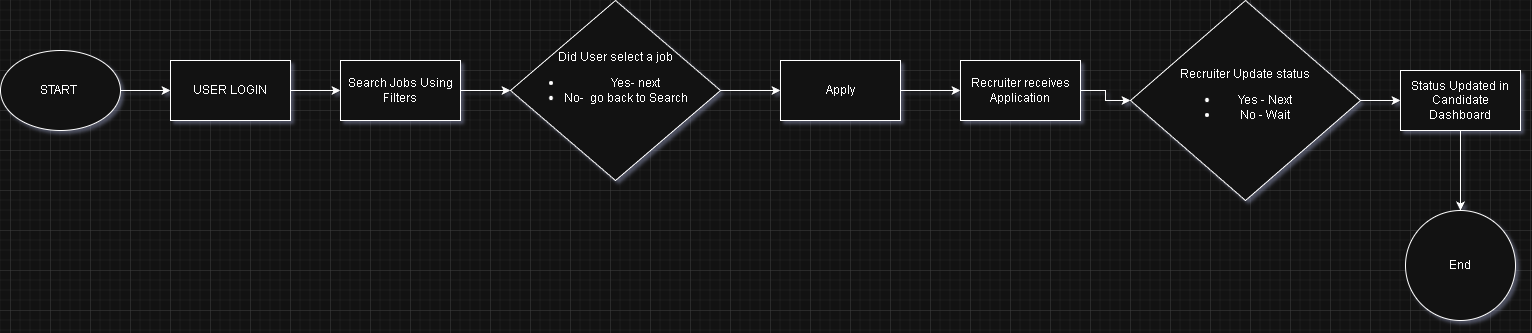

The diagram above was exported from draw.io. Its source (the exported page's mxGraphModel, read from the mxfile embedded in the PNG):
<mxGraphModel dx="1501" dy="782" grid="1" gridSize="10" guides="1" tooltips="1" connect="1" arrows="1" fold="1" page="1" pageScale="1" pageWidth="827" pageHeight="1169" math="0" shadow="0">
  <root>
    <mxCell id="0" />
    <mxCell id="1" parent="0" />
    <mxCell id="8jVDDFQWaTdNS-7DlBo2-18" edge="1" parent="1" source="8jVDDFQWaTdNS-7DlBo2-15" style="edgeStyle=orthogonalEdgeStyle;rounded=0;orthogonalLoop=1;jettySize=auto;html=1;" target="8jVDDFQWaTdNS-7DlBo2-16" value="">
      <mxGeometry relative="1" as="geometry" />
    </mxCell>
    <mxCell id="8jVDDFQWaTdNS-7DlBo2-15" parent="1" style="ellipse;whiteSpace=wrap;html=1;" value="START&amp;nbsp;" vertex="1">
      <mxGeometry height="80" width="120" x="30" y="60" as="geometry" />
    </mxCell>
    <mxCell id="8jVDDFQWaTdNS-7DlBo2-19" edge="1" parent="1" source="8jVDDFQWaTdNS-7DlBo2-16" style="edgeStyle=orthogonalEdgeStyle;rounded=0;orthogonalLoop=1;jettySize=auto;html=1;" target="8jVDDFQWaTdNS-7DlBo2-17" value="">
      <mxGeometry relative="1" as="geometry" />
    </mxCell>
    <mxCell id="8jVDDFQWaTdNS-7DlBo2-16" parent="1" style="rounded=0;whiteSpace=wrap;html=1;" value="USER LOGIN" vertex="1">
      <mxGeometry height="60" width="120" x="200" y="70" as="geometry" />
    </mxCell>
    <mxCell id="8jVDDFQWaTdNS-7DlBo2-25" edge="1" parent="1" source="8jVDDFQWaTdNS-7DlBo2-17" style="edgeStyle=orthogonalEdgeStyle;rounded=0;orthogonalLoop=1;jettySize=auto;html=1;" target="8jVDDFQWaTdNS-7DlBo2-21" value="">
      <mxGeometry relative="1" as="geometry" />
    </mxCell>
    <mxCell id="8jVDDFQWaTdNS-7DlBo2-17" parent="1" style="rounded=0;whiteSpace=wrap;html=1;" value="Search Jobs Using Filters" vertex="1">
      <mxGeometry height="60" width="120" x="370" y="70" as="geometry" />
    </mxCell>
    <mxCell id="8jVDDFQWaTdNS-7DlBo2-29" edge="1" parent="1" source="8jVDDFQWaTdNS-7DlBo2-21" style="edgeStyle=orthogonalEdgeStyle;rounded=0;orthogonalLoop=1;jettySize=auto;html=1;" target="8jVDDFQWaTdNS-7DlBo2-26" value="">
      <mxGeometry relative="1" as="geometry" />
    </mxCell>
    <mxCell id="8jVDDFQWaTdNS-7DlBo2-21" parent="1" style="rhombus;whiteSpace=wrap;html=1;" value="Did User select a job&lt;div&gt;&lt;ul&gt;&lt;li&gt;Yes- next&lt;/li&gt;&lt;li&gt;No-&amp;nbsp; go back to Search&amp;nbsp; &amp;nbsp; &amp;nbsp;&amp;nbsp;&lt;/li&gt;&lt;/ul&gt;&lt;/div&gt;&lt;div&gt;&lt;div&gt;&lt;br&gt;&lt;/div&gt;&lt;/div&gt;" vertex="1">
      <mxGeometry height="180" width="210" x="540" y="10" as="geometry" />
    </mxCell>
    <mxCell id="8jVDDFQWaTdNS-7DlBo2-31" edge="1" parent="1" source="8jVDDFQWaTdNS-7DlBo2-26" style="edgeStyle=orthogonalEdgeStyle;rounded=0;orthogonalLoop=1;jettySize=auto;html=1;" target="8jVDDFQWaTdNS-7DlBo2-30" value="">
      <mxGeometry relative="1" as="geometry" />
    </mxCell>
    <mxCell id="8jVDDFQWaTdNS-7DlBo2-26" parent="1" style="rounded=0;whiteSpace=wrap;html=1;" value="Apply" vertex="1">
      <mxGeometry height="60" width="120" x="810" y="70" as="geometry" />
    </mxCell>
    <mxCell id="8jVDDFQWaTdNS-7DlBo2-33" edge="1" parent="1" source="8jVDDFQWaTdNS-7DlBo2-30" style="edgeStyle=orthogonalEdgeStyle;rounded=0;orthogonalLoop=1;jettySize=auto;html=1;" target="8jVDDFQWaTdNS-7DlBo2-32" value="">
      <mxGeometry relative="1" as="geometry" />
    </mxCell>
    <mxCell id="8jVDDFQWaTdNS-7DlBo2-30" parent="1" style="rounded=0;whiteSpace=wrap;html=1;" value="Recruiter receives Application" vertex="1">
      <mxGeometry height="60" width="120" x="990" y="70" as="geometry" />
    </mxCell>
    <mxCell id="8jVDDFQWaTdNS-7DlBo2-35" edge="1" parent="1" source="8jVDDFQWaTdNS-7DlBo2-32" style="edgeStyle=orthogonalEdgeStyle;rounded=0;orthogonalLoop=1;jettySize=auto;html=1;" target="8jVDDFQWaTdNS-7DlBo2-34" value="">
      <mxGeometry relative="1" as="geometry" />
    </mxCell>
    <mxCell id="8jVDDFQWaTdNS-7DlBo2-32" parent="1" style="rhombus;whiteSpace=wrap;html=1;" value="Recruiter Update status&lt;div&gt;&lt;ul&gt;&lt;li&gt;Yes - Next&lt;/li&gt;&lt;li&gt;No - Wait&lt;/li&gt;&lt;/ul&gt;&lt;/div&gt;" vertex="1">
      <mxGeometry height="200" width="230" x="1160" y="10" as="geometry" />
    </mxCell>
    <mxCell id="8jVDDFQWaTdNS-7DlBo2-37" edge="1" parent="1" source="8jVDDFQWaTdNS-7DlBo2-34" style="edgeStyle=orthogonalEdgeStyle;rounded=0;orthogonalLoop=1;jettySize=auto;html=1;" target="8jVDDFQWaTdNS-7DlBo2-36" value="">
      <mxGeometry relative="1" as="geometry" />
    </mxCell>
    <mxCell id="8jVDDFQWaTdNS-7DlBo2-34" parent="1" style="rounded=0;whiteSpace=wrap;html=1;" value="Status Updated in Candidate Dashboard" vertex="1">
      <mxGeometry height="60" width="120" x="1430" y="80" as="geometry" />
    </mxCell>
    <mxCell id="8jVDDFQWaTdNS-7DlBo2-36" parent="1" style="ellipse;whiteSpace=wrap;html=1;aspect=fixed;" value="End" vertex="1">
      <mxGeometry height="110" width="110" x="1435" y="220" as="geometry" />
    </mxCell>
  </root>
</mxGraphModel>